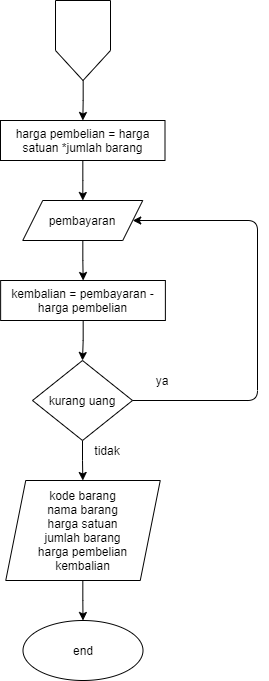

The diagram above was exported from draw.io. Its source (the exported page's mxGraphModel, read from the mxfile embedded in the PNG):
<mxGraphModel dx="1697" dy="1970" grid="1" gridSize="10" guides="1" tooltips="1" connect="1" arrows="1" fold="1" page="1" pageScale="1" pageWidth="850" pageHeight="1100" math="0" shadow="0">
  <root>
    <mxCell id="k1m2dcv2Ler5xaa88Ac3-0" />
    <mxCell id="k1m2dcv2Ler5xaa88Ac3-1" parent="k1m2dcv2Ler5xaa88Ac3-0" />
    <mxCell id="fQ3enZr2GMgLcPCvyL_A-1" value="" style="edgeStyle=orthogonalEdgeStyle;rounded=0;orthogonalLoop=1;jettySize=auto;html=1;" edge="1" parent="k1m2dcv2Ler5xaa88Ac3-1" source="k1m2dcv2Ler5xaa88Ac3-2" target="fQ3enZr2GMgLcPCvyL_A-0">
      <mxGeometry relative="1" as="geometry" />
    </mxCell>
    <mxCell id="k1m2dcv2Ler5xaa88Ac3-2" value="" style="shape=offPageConnector;whiteSpace=wrap;html=1;" vertex="1" parent="k1m2dcv2Ler5xaa88Ac3-1">
      <mxGeometry x="398" y="40" width="55" height="80" as="geometry" />
    </mxCell>
    <mxCell id="fQ3enZr2GMgLcPCvyL_A-3" value="" style="edgeStyle=orthogonalEdgeStyle;rounded=0;orthogonalLoop=1;jettySize=auto;html=1;" edge="1" parent="k1m2dcv2Ler5xaa88Ac3-1" source="fQ3enZr2GMgLcPCvyL_A-0" target="fQ3enZr2GMgLcPCvyL_A-2">
      <mxGeometry relative="1" as="geometry" />
    </mxCell>
    <mxCell id="fQ3enZr2GMgLcPCvyL_A-0" value="harga pembelian = harga satuan *jumlah barang" style="whiteSpace=wrap;html=1;" vertex="1" parent="k1m2dcv2Ler5xaa88Ac3-1">
      <mxGeometry x="343" y="160" width="164.5" height="40" as="geometry" />
    </mxCell>
    <mxCell id="fQ3enZr2GMgLcPCvyL_A-5" value="" style="edgeStyle=orthogonalEdgeStyle;rounded=0;orthogonalLoop=1;jettySize=auto;html=1;" edge="1" parent="k1m2dcv2Ler5xaa88Ac3-1" source="fQ3enZr2GMgLcPCvyL_A-2" target="fQ3enZr2GMgLcPCvyL_A-4">
      <mxGeometry relative="1" as="geometry" />
    </mxCell>
    <mxCell id="fQ3enZr2GMgLcPCvyL_A-2" value="pembayaran" style="shape=parallelogram;perimeter=parallelogramPerimeter;whiteSpace=wrap;html=1;fixedSize=1;" vertex="1" parent="k1m2dcv2Ler5xaa88Ac3-1">
      <mxGeometry x="365.25" y="240" width="120" height="40" as="geometry" />
    </mxCell>
    <mxCell id="fQ3enZr2GMgLcPCvyL_A-7" value="" style="edgeStyle=orthogonalEdgeStyle;rounded=0;orthogonalLoop=1;jettySize=auto;html=1;" edge="1" parent="k1m2dcv2Ler5xaa88Ac3-1" source="fQ3enZr2GMgLcPCvyL_A-4" target="fQ3enZr2GMgLcPCvyL_A-6">
      <mxGeometry relative="1" as="geometry" />
    </mxCell>
    <mxCell id="fQ3enZr2GMgLcPCvyL_A-4" value="kembalian = pembayaran - harga pembelian" style="whiteSpace=wrap;html=1;" vertex="1" parent="k1m2dcv2Ler5xaa88Ac3-1">
      <mxGeometry x="343.13" y="320" width="164.75" height="40" as="geometry" />
    </mxCell>
    <mxCell id="fQ3enZr2GMgLcPCvyL_A-9" value="" style="edgeStyle=orthogonalEdgeStyle;rounded=0;orthogonalLoop=1;jettySize=auto;html=1;" edge="1" parent="k1m2dcv2Ler5xaa88Ac3-1" source="fQ3enZr2GMgLcPCvyL_A-6" target="fQ3enZr2GMgLcPCvyL_A-8">
      <mxGeometry relative="1" as="geometry" />
    </mxCell>
    <mxCell id="fQ3enZr2GMgLcPCvyL_A-6" value="kurang uang" style="rhombus;whiteSpace=wrap;html=1;" vertex="1" parent="k1m2dcv2Ler5xaa88Ac3-1">
      <mxGeometry x="375" y="400" width="100.01" height="80" as="geometry" />
    </mxCell>
    <mxCell id="fQ3enZr2GMgLcPCvyL_A-11" value="" style="edgeStyle=orthogonalEdgeStyle;rounded=0;orthogonalLoop=1;jettySize=auto;html=1;" edge="1" parent="k1m2dcv2Ler5xaa88Ac3-1" source="fQ3enZr2GMgLcPCvyL_A-8" target="fQ3enZr2GMgLcPCvyL_A-10">
      <mxGeometry relative="1" as="geometry" />
    </mxCell>
    <mxCell id="fQ3enZr2GMgLcPCvyL_A-8" value="kode barang&lt;br&gt;nama barang&lt;br&gt;harga satuan&lt;br&gt;jumlah barang&lt;br&gt;harga pembelian&lt;br&gt;kembalian" style="shape=parallelogram;perimeter=parallelogramPerimeter;whiteSpace=wrap;html=1;fixedSize=1;" vertex="1" parent="k1m2dcv2Ler5xaa88Ac3-1">
      <mxGeometry x="348.25" y="520" width="154.5" height="100" as="geometry" />
    </mxCell>
    <mxCell id="fQ3enZr2GMgLcPCvyL_A-10" value="end" style="ellipse;whiteSpace=wrap;html=1;" vertex="1" parent="k1m2dcv2Ler5xaa88Ac3-1">
      <mxGeometry x="365.5" y="660" width="120" height="60" as="geometry" />
    </mxCell>
    <mxCell id="fQ3enZr2GMgLcPCvyL_A-12" value="" style="endArrow=classic;html=1;entryX=1;entryY=0.5;entryDx=0;entryDy=0;" edge="1" parent="k1m2dcv2Ler5xaa88Ac3-1" target="fQ3enZr2GMgLcPCvyL_A-2">
      <mxGeometry width="50" height="50" relative="1" as="geometry">
        <mxPoint x="475.01" y="440" as="sourcePoint" />
        <mxPoint x="525.01" y="390" as="targetPoint" />
        <Array as="points">
          <mxPoint x="600" y="440" />
          <mxPoint x="600" y="260" />
        </Array>
      </mxGeometry>
    </mxCell>
    <mxCell id="fQ3enZr2GMgLcPCvyL_A-13" value="ya" style="text;html=1;strokeColor=none;fillColor=none;align=center;verticalAlign=middle;whiteSpace=wrap;rounded=0;" vertex="1" parent="k1m2dcv2Ler5xaa88Ac3-1">
      <mxGeometry x="485.25" y="410" width="40" height="20" as="geometry" />
    </mxCell>
    <mxCell id="fQ3enZr2GMgLcPCvyL_A-14" value="tidak" style="text;html=1;strokeColor=none;fillColor=none;align=center;verticalAlign=middle;whiteSpace=wrap;rounded=0;" vertex="1" parent="k1m2dcv2Ler5xaa88Ac3-1">
      <mxGeometry x="430" y="480" width="40" height="20" as="geometry" />
    </mxCell>
  </root>
</mxGraphModel>